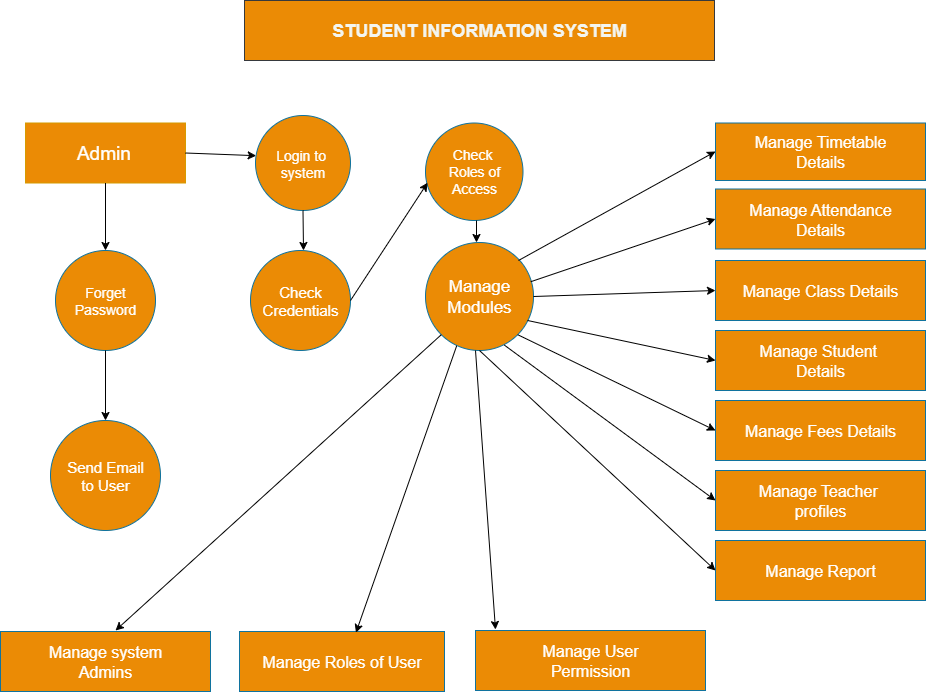

The diagram above was exported from draw.io. Its source (the exported page's mxGraphModel, read from the mxfile embedded in the PNG):
<mxGraphModel dx="1303" dy="659" grid="1" gridSize="10" guides="1" tooltips="1" connect="1" arrows="1" fold="1" page="1" pageScale="1" pageWidth="850" pageHeight="1100" math="0" shadow="0">
  <root>
    <mxCell id="0" />
    <mxCell id="1" parent="0" />
    <mxCell id="S1DtbrJht1IsV58yrEea-1" value="&lt;b&gt;&lt;font style=&quot;font-size: 18px; color: light-dark(rgb(243, 245, 240), rgb(237, 237, 237));&quot;&gt;STUDENT INFORMATION SYSTEM&lt;/font&gt;&lt;/b&gt;" style="rounded=0;whiteSpace=wrap;html=1;fillColor=light-dark(#eb8b05, #5e3206);strokeColor=#36393d;" parent="1" vertex="1">
      <mxGeometry x="289" y="30" width="470" height="60" as="geometry" />
    </mxCell>
    <mxCell id="S1DtbrJht1IsV58yrEea-2" value="&lt;font style=&quot;color: rgb(255, 255, 255);&quot;&gt;&lt;font style=&quot;font-size: 19px;&quot;&gt;Admin&lt;/font&gt;&amp;nbsp;&lt;/font&gt;" style="rounded=0;whiteSpace=wrap;html=1;fillColor=light-dark(#EB8B05,#6A3F00);strokeColor=#d79b00;gradientColor=#EB8B05;" parent="1" vertex="1">
      <mxGeometry x="70" y="152.5" width="160" height="60" as="geometry" />
    </mxCell>
    <mxCell id="S1DtbrJht1IsV58yrEea-3" value="&lt;font style=&quot;font-size: 14px; color: rgb(255, 255, 255);&quot;&gt;Forget&lt;/font&gt;&lt;div&gt;&lt;font style=&quot;font-size: 14px; color: rgb(255, 255, 255);&quot;&gt;Password&lt;/font&gt;&lt;/div&gt;" style="ellipse;whiteSpace=wrap;html=1;aspect=fixed;fillColor=light-dark(#eb8b05, #173d4d);strokeColor=#10739e;" parent="1" vertex="1">
      <mxGeometry x="100" y="280" width="100" height="100" as="geometry" />
    </mxCell>
    <mxCell id="S1DtbrJht1IsV58yrEea-4" value="&lt;font style=&quot;font-size: 15px; color: rgb(255, 255, 255);&quot;&gt;Send Email&lt;/font&gt;&lt;div&gt;&lt;font style=&quot;font-size: 15px; color: rgb(255, 255, 255);&quot;&gt;to User&lt;/font&gt;&lt;/div&gt;" style="ellipse;whiteSpace=wrap;html=1;aspect=fixed;fillColor=light-dark(#eb8b05, #173d4d);strokeColor=#10739e;" parent="1" vertex="1">
      <mxGeometry x="95" y="450" width="110" height="110" as="geometry" />
    </mxCell>
    <mxCell id="S1DtbrJht1IsV58yrEea-5" value="&lt;font style=&quot;font-size: 14px; color: rgb(255, 255, 255);&quot;&gt;Login to&amp;nbsp;&lt;/font&gt;&lt;div&gt;&lt;font style=&quot;font-size: 14px; color: rgb(255, 255, 255);&quot;&gt;system&lt;/font&gt;&lt;/div&gt;" style="ellipse;whiteSpace=wrap;html=1;aspect=fixed;fillColor=light-dark(#eb8b05, #173d4d);strokeColor=#10739e;" parent="1" vertex="1">
      <mxGeometry x="300" y="145" width="95" height="95" as="geometry" />
    </mxCell>
    <mxCell id="S1DtbrJht1IsV58yrEea-6" value="&lt;font style=&quot;font-size: 15px; color: rgb(255, 255, 255);&quot;&gt;Check&lt;/font&gt;&lt;div&gt;&lt;font style=&quot;font-size: 15px; color: rgb(255, 255, 255);&quot;&gt;Credentials&lt;/font&gt;&lt;/div&gt;" style="ellipse;whiteSpace=wrap;html=1;aspect=fixed;fillColor=light-dark(#eb8b05, #173d4d);strokeColor=#10739e;" parent="1" vertex="1">
      <mxGeometry x="295" y="280" width="100" height="100" as="geometry" />
    </mxCell>
    <mxCell id="S1DtbrJht1IsV58yrEea-7" value="&lt;font style=&quot;font-size: 14px; color: rgb(255, 255, 255);&quot;&gt;Check&amp;nbsp;&lt;/font&gt;&lt;div&gt;&lt;font style=&quot;font-size: 14px; color: rgb(255, 255, 255);&quot;&gt;Roles of&lt;/font&gt;&lt;/div&gt;&lt;div&gt;&lt;font style=&quot;font-size: 14px; color: rgb(255, 255, 255);&quot;&gt;Access&lt;/font&gt;&lt;/div&gt;" style="ellipse;whiteSpace=wrap;html=1;aspect=fixed;fillColor=light-dark(#eb8b05, #173d4d);strokeColor=#10739e;" parent="1" vertex="1">
      <mxGeometry x="470" y="152.5" width="97.5" height="97.5" as="geometry" />
    </mxCell>
    <mxCell id="S1DtbrJht1IsV58yrEea-8" value="&lt;font style=&quot;font-size: 17px; color: rgb(255, 255, 255);&quot;&gt;Manage&lt;/font&gt;&lt;div&gt;&lt;font style=&quot;font-size: 17px; color: rgb(255, 255, 255);&quot;&gt;Modules&lt;/font&gt;&lt;/div&gt;" style="ellipse;whiteSpace=wrap;html=1;aspect=fixed;fillColor=light-dark(#eb8b05, #173d4d);strokeColor=#10739e;" parent="1" vertex="1">
      <mxGeometry x="470" y="272" width="108" height="108" as="geometry" />
    </mxCell>
    <mxCell id="S1DtbrJht1IsV58yrEea-9" value="&lt;font style=&quot;font-size: 16px; color: rgb(255, 255, 255);&quot;&gt;Manage Timetable&lt;/font&gt;&lt;div&gt;&lt;font style=&quot;font-size: 16px; color: rgb(255, 255, 255);&quot;&gt;Details&lt;/font&gt;&lt;/div&gt;" style="rounded=0;whiteSpace=wrap;html=1;fillColor=light-dark(#eb8b05, #173d4d);strokeColor=#10739e;" parent="1" vertex="1">
      <mxGeometry x="760" y="152.5" width="210" height="57.5" as="geometry" />
    </mxCell>
    <mxCell id="S1DtbrJht1IsV58yrEea-10" value="&lt;font style=&quot;font-size: 16px; color: rgb(255, 255, 255);&quot;&gt;Manage Attendance&lt;/font&gt;&lt;div&gt;&lt;font style=&quot;font-size: 16px; color: rgb(255, 255, 255);&quot;&gt;Details&lt;/font&gt;&lt;/div&gt;" style="rounded=0;whiteSpace=wrap;html=1;fillColor=light-dark(#eb8b05, #173d4d);strokeColor=#10739e;" parent="1" vertex="1">
      <mxGeometry x="760" y="218.5" width="210" height="60" as="geometry" />
    </mxCell>
    <mxCell id="S1DtbrJht1IsV58yrEea-11" value="&lt;font style=&quot;font-size: 16px; color: rgb(255, 255, 255);&quot;&gt;Manage Class Details&lt;/font&gt;" style="rounded=0;whiteSpace=wrap;html=1;fillColor=light-dark(#eb8b05, #173d4d);strokeColor=#10739e;" parent="1" vertex="1">
      <mxGeometry x="760" y="290" width="210" height="60" as="geometry" />
    </mxCell>
    <mxCell id="S1DtbrJht1IsV58yrEea-12" value="&lt;font style=&quot;font-size: 16px; color: rgb(255, 255, 255);&quot;&gt;Manage Student&amp;nbsp;&lt;/font&gt;&lt;div&gt;&lt;font style=&quot;font-size: 16px; color: rgb(255, 255, 255);&quot;&gt;Details&lt;/font&gt;&lt;/div&gt;" style="rounded=0;whiteSpace=wrap;html=1;fillColor=#EB8B05;strokeColor=#10739e;" parent="1" vertex="1">
      <mxGeometry x="760" y="360" width="210" height="60" as="geometry" />
    </mxCell>
    <mxCell id="S1DtbrJht1IsV58yrEea-13" value="&lt;font style=&quot;font-size: 16px; color: rgb(255, 255, 255);&quot;&gt;Manage Fees Details&lt;/font&gt;" style="rounded=0;whiteSpace=wrap;html=1;fillColor=#EB8B05;strokeColor=#10739e;" parent="1" vertex="1">
      <mxGeometry x="760" y="430" width="210" height="60" as="geometry" />
    </mxCell>
    <mxCell id="S1DtbrJht1IsV58yrEea-14" value="&lt;font style=&quot;font-size: 16px; color: rgb(255, 255, 255);&quot;&gt;Manage Teacher&amp;nbsp;&lt;/font&gt;&lt;div&gt;&lt;font style=&quot;font-size: 16px; color: rgb(255, 255, 255);&quot;&gt;profiles&lt;/font&gt;&lt;/div&gt;" style="rounded=0;whiteSpace=wrap;html=1;fillColor=#EB8B05;strokeColor=#10739e;" parent="1" vertex="1">
      <mxGeometry x="760" y="500" width="210" height="60" as="geometry" />
    </mxCell>
    <mxCell id="S1DtbrJht1IsV58yrEea-15" value="&lt;font style=&quot;font-size: 16px; color: rgb(255, 255, 255);&quot;&gt;Manage Report&lt;/font&gt;" style="rounded=0;whiteSpace=wrap;html=1;fillColor=#EB8B05;strokeColor=#10739e;" parent="1" vertex="1">
      <mxGeometry x="760" y="570" width="210" height="60" as="geometry" />
    </mxCell>
    <mxCell id="S1DtbrJht1IsV58yrEea-16" value="&lt;font style=&quot;font-size: 16px; color: rgb(255, 255, 255);&quot;&gt;Manage system&lt;/font&gt;&lt;div&gt;&lt;font style=&quot;font-size: 16px; color: rgb(255, 255, 255);&quot;&gt;Admins&lt;/font&gt;&lt;/div&gt;" style="rounded=0;whiteSpace=wrap;html=1;fillColor=#EB8B05;strokeColor=#10739e;" parent="1" vertex="1">
      <mxGeometry x="45" y="661" width="210" height="60" as="geometry" />
    </mxCell>
    <mxCell id="S1DtbrJht1IsV58yrEea-17" value="&lt;font style=&quot;font-size: 16px; color: rgb(255, 255, 255);&quot;&gt;Manage Roles of User&lt;/font&gt;" style="rounded=0;whiteSpace=wrap;html=1;fillColor=#EB8B05;strokeColor=#10739e;" parent="1" vertex="1">
      <mxGeometry x="284" y="661" width="205" height="60" as="geometry" />
    </mxCell>
    <mxCell id="S1DtbrJht1IsV58yrEea-18" value="&lt;font style=&quot;font-size: 16px; color: rgb(255, 255, 255);&quot;&gt;Manage User&lt;/font&gt;&lt;div&gt;&lt;font style=&quot;font-size: 16px; color: rgb(255, 255, 255);&quot;&gt;Permission&lt;/font&gt;&lt;/div&gt;" style="rounded=0;whiteSpace=wrap;html=1;fillColor=#EB8B05;strokeColor=#10739e;" parent="1" vertex="1">
      <mxGeometry x="520" y="660" width="230" height="60" as="geometry" />
    </mxCell>
    <mxCell id="pz7P0PvBk7RtkpmkgJOq-1" value="" style="endArrow=classic;html=1;rounded=0;" edge="1" parent="1">
      <mxGeometry width="50" height="50" relative="1" as="geometry">
        <mxPoint x="563" y="290" as="sourcePoint" />
        <mxPoint x="760" y="181" as="targetPoint" />
      </mxGeometry>
    </mxCell>
    <mxCell id="pz7P0PvBk7RtkpmkgJOq-3" value="" style="endArrow=classic;html=1;rounded=0;exitX=0.975;exitY=0.363;exitDx=0;exitDy=0;exitPerimeter=0;entryX=0;entryY=0.5;entryDx=0;entryDy=0;" edge="1" parent="1" source="S1DtbrJht1IsV58yrEea-8" target="S1DtbrJht1IsV58yrEea-10">
      <mxGeometry width="50" height="50" relative="1" as="geometry">
        <mxPoint x="570" y="419" as="sourcePoint" />
        <mxPoint x="767" y="310" as="targetPoint" />
      </mxGeometry>
    </mxCell>
    <mxCell id="pz7P0PvBk7RtkpmkgJOq-4" value="" style="endArrow=classic;html=1;rounded=0;exitX=1;exitY=0.5;exitDx=0;exitDy=0;entryX=0;entryY=0.5;entryDx=0;entryDy=0;" edge="1" parent="1" source="S1DtbrJht1IsV58yrEea-8" target="S1DtbrJht1IsV58yrEea-11">
      <mxGeometry width="50" height="50" relative="1" as="geometry">
        <mxPoint x="530" y="469" as="sourcePoint" />
        <mxPoint x="727" y="360" as="targetPoint" />
      </mxGeometry>
    </mxCell>
    <mxCell id="pz7P0PvBk7RtkpmkgJOq-5" value="" style="endArrow=classic;html=1;rounded=0;exitX=0.926;exitY=0.722;exitDx=0;exitDy=0;exitPerimeter=0;" edge="1" parent="1">
      <mxGeometry width="50" height="50" relative="1" as="geometry">
        <mxPoint x="572.008" y="349.976" as="sourcePoint" />
        <mxPoint x="760" y="390" as="targetPoint" />
      </mxGeometry>
    </mxCell>
    <mxCell id="pz7P0PvBk7RtkpmkgJOq-6" value="" style="endArrow=classic;html=1;rounded=0;entryX=0;entryY=0.5;entryDx=0;entryDy=0;exitX=1;exitY=1;exitDx=0;exitDy=0;" edge="1" parent="1" source="S1DtbrJht1IsV58yrEea-8" target="S1DtbrJht1IsV58yrEea-13">
      <mxGeometry width="50" height="50" relative="1" as="geometry">
        <mxPoint x="560" y="400" as="sourcePoint" />
        <mxPoint x="720" y="490" as="targetPoint" />
      </mxGeometry>
    </mxCell>
    <mxCell id="pz7P0PvBk7RtkpmkgJOq-7" value="" style="endArrow=classic;html=1;rounded=0;entryX=0;entryY=0.5;entryDx=0;entryDy=0;" edge="1" parent="1" target="S1DtbrJht1IsV58yrEea-14">
      <mxGeometry width="50" height="50" relative="1" as="geometry">
        <mxPoint x="548.8976733867723" y="374.6315982557329" as="sourcePoint" />
        <mxPoint x="744" y="543.37" as="targetPoint" />
      </mxGeometry>
    </mxCell>
    <mxCell id="pz7P0PvBk7RtkpmkgJOq-8" value="" style="endArrow=classic;html=1;rounded=0;exitX=0.5;exitY=1;exitDx=0;exitDy=0;entryX=0;entryY=0.5;entryDx=0;entryDy=0;" edge="1" parent="1" source="S1DtbrJht1IsV58yrEea-8" target="S1DtbrJht1IsV58yrEea-15">
      <mxGeometry width="50" height="50" relative="1" as="geometry">
        <mxPoint x="520" y="469" as="sourcePoint" />
        <mxPoint x="717" y="360" as="targetPoint" />
      </mxGeometry>
    </mxCell>
    <mxCell id="pz7P0PvBk7RtkpmkgJOq-9" value="" style="endArrow=classic;html=1;rounded=0;exitX=1;exitY=0.5;exitDx=0;exitDy=0;entryX=0.007;entryY=0.423;entryDx=0;entryDy=0;entryPerimeter=0;" edge="1" parent="1" source="S1DtbrJht1IsV58yrEea-2" target="S1DtbrJht1IsV58yrEea-5">
      <mxGeometry width="50" height="50" relative="1" as="geometry">
        <mxPoint x="400" y="310" as="sourcePoint" />
        <mxPoint x="450" y="260" as="targetPoint" />
      </mxGeometry>
    </mxCell>
    <mxCell id="pz7P0PvBk7RtkpmkgJOq-10" value="" style="endArrow=classic;html=1;rounded=0;exitX=0.5;exitY=1;exitDx=0;exitDy=0;" edge="1" parent="1" source="S1DtbrJht1IsV58yrEea-5">
      <mxGeometry width="50" height="50" relative="1" as="geometry">
        <mxPoint x="333.99999999999613" y="250" as="sourcePoint" />
        <mxPoint x="348" y="280" as="targetPoint" />
      </mxGeometry>
    </mxCell>
    <mxCell id="pz7P0PvBk7RtkpmkgJOq-11" value="" style="endArrow=classic;html=1;rounded=0;entryX=0.5;entryY=0;entryDx=0;entryDy=0;exitX=0.5;exitY=1;exitDx=0;exitDy=0;" edge="1" parent="1" source="S1DtbrJht1IsV58yrEea-2" target="S1DtbrJht1IsV58yrEea-3">
      <mxGeometry width="50" height="50" relative="1" as="geometry">
        <mxPoint x="150" y="220" as="sourcePoint" />
        <mxPoint x="221" y="182" as="targetPoint" />
      </mxGeometry>
    </mxCell>
    <mxCell id="pz7P0PvBk7RtkpmkgJOq-12" value="" style="endArrow=classic;html=1;rounded=0;entryX=0.5;entryY=0;entryDx=0;entryDy=0;" edge="1" parent="1" target="S1DtbrJht1IsV58yrEea-4">
      <mxGeometry width="50" height="50" relative="1" as="geometry">
        <mxPoint x="150" y="380" as="sourcePoint" />
        <mxPoint x="221" y="362" as="targetPoint" />
      </mxGeometry>
    </mxCell>
    <mxCell id="pz7P0PvBk7RtkpmkgJOq-13" value="" style="endArrow=classic;html=1;rounded=0;" edge="1" parent="1">
      <mxGeometry width="50" height="50" relative="1" as="geometry">
        <mxPoint x="520" y="380" as="sourcePoint" />
        <mxPoint x="540" y="659" as="targetPoint" />
      </mxGeometry>
    </mxCell>
    <mxCell id="pz7P0PvBk7RtkpmkgJOq-14" value="" style="endArrow=classic;html=1;rounded=0;entryX=0.568;entryY=0.019;entryDx=0;entryDy=0;entryPerimeter=0;exitX=0.289;exitY=0.956;exitDx=0;exitDy=0;exitPerimeter=0;" edge="1" parent="1" source="S1DtbrJht1IsV58yrEea-8" target="S1DtbrJht1IsV58yrEea-17">
      <mxGeometry width="50" height="50" relative="1" as="geometry">
        <mxPoint x="500" y="380" as="sourcePoint" />
        <mxPoint x="567.5" y="615" as="targetPoint" />
      </mxGeometry>
    </mxCell>
    <mxCell id="pz7P0PvBk7RtkpmkgJOq-15" value="" style="endArrow=classic;html=1;rounded=0;exitX=0;exitY=1;exitDx=0;exitDy=0;" edge="1" parent="1" source="S1DtbrJht1IsV58yrEea-8">
      <mxGeometry width="50" height="50" relative="1" as="geometry">
        <mxPoint x="490" y="350" as="sourcePoint" />
        <mxPoint x="160" y="660" as="targetPoint" />
      </mxGeometry>
    </mxCell>
    <mxCell id="pz7P0PvBk7RtkpmkgJOq-17" value="" style="endArrow=classic;html=1;rounded=0;exitX=1;exitY=0.5;exitDx=0;exitDy=0;entryX=0.021;entryY=0.613;entryDx=0;entryDy=0;entryPerimeter=0;" edge="1" parent="1" source="S1DtbrJht1IsV58yrEea-6" target="S1DtbrJht1IsV58yrEea-7">
      <mxGeometry width="50" height="50" relative="1" as="geometry">
        <mxPoint x="696" y="340" as="sourcePoint" />
        <mxPoint x="460" y="210" as="targetPoint" />
      </mxGeometry>
    </mxCell>
    <mxCell id="pz7P0PvBk7RtkpmkgJOq-19" value="" style="endArrow=classic;html=1;rounded=0;" edge="1" parent="1">
      <mxGeometry width="50" height="50" relative="1" as="geometry">
        <mxPoint x="521" y="250" as="sourcePoint" />
        <mxPoint x="521" y="272" as="targetPoint" />
      </mxGeometry>
    </mxCell>
  </root>
</mxGraphModel>